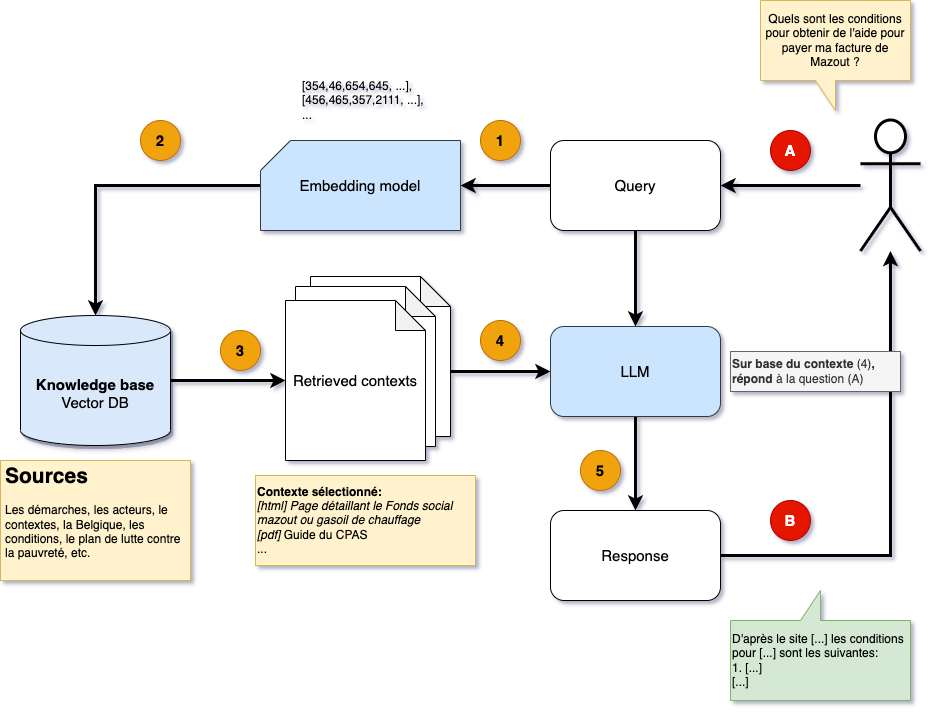

The diagram above was exported from draw.io. Its source (the exported page's mxGraphModel, read from the mxfile embedded in the PNG):
<mxGraphModel dx="1233" dy="1819" grid="1" gridSize="10" guides="1" tooltips="1" connect="1" arrows="1" fold="1" page="1" pageScale="1" pageWidth="1169" pageHeight="827" background="none" math="0" shadow="1">
  <root>
    <mxCell id="0" />
    <mxCell id="1" parent="0" />
    <mxCell id="mxtx66taC7y54SgZZu8U-18" style="edgeStyle=orthogonalEdgeStyle;rounded=0;orthogonalLoop=1;jettySize=auto;html=1;exitX=1;exitY=0.5;exitDx=0;exitDy=0;exitPerimeter=0;strokeWidth=3;" parent="1" source="mxtx66taC7y54SgZZu8U-1" target="mxtx66taC7y54SgZZu8U-10" edge="1">
      <mxGeometry relative="1" as="geometry" />
    </mxCell>
    <mxCell id="mxtx66taC7y54SgZZu8U-1" value="&lt;b&gt;Knowledge base&lt;/b&gt;&lt;br&gt;Vector DB" style="shape=cylinder3;whiteSpace=wrap;html=1;boundedLbl=1;backgroundOutline=1;size=15;fillColor=#dae8fc;strokeColor=#000000;strokeWidth=1;shadow=1;fontSize=15;fontStyle=0" parent="1" vertex="1">
      <mxGeometry x="180" y="245" width="150" height="130" as="geometry" />
    </mxCell>
    <mxCell id="mxtx66taC7y54SgZZu8U-21" style="edgeStyle=orthogonalEdgeStyle;rounded=0;orthogonalLoop=1;jettySize=auto;html=1;strokeWidth=3;" parent="1" source="mxtx66taC7y54SgZZu8U-2" target="mxtx66taC7y54SgZZu8U-1" edge="1">
      <mxGeometry relative="1" as="geometry" />
    </mxCell>
    <mxCell id="mxtx66taC7y54SgZZu8U-2" value="Embedding model" style="shape=card;whiteSpace=wrap;html=1;fillColor=#cce5ff;strokeColor=#36393d;fontSize=15;fontStyle=0" parent="1" vertex="1">
      <mxGeometry x="420" y="70" width="200" height="90" as="geometry" />
    </mxCell>
    <mxCell id="mxtx66taC7y54SgZZu8U-19" style="edgeStyle=orthogonalEdgeStyle;rounded=0;orthogonalLoop=1;jettySize=auto;html=1;strokeWidth=3;" parent="1" source="mxtx66taC7y54SgZZu8U-4" target="mxtx66taC7y54SgZZu8U-5" edge="1">
      <mxGeometry relative="1" as="geometry" />
    </mxCell>
    <mxCell id="mxtx66taC7y54SgZZu8U-20" style="edgeStyle=orthogonalEdgeStyle;rounded=0;orthogonalLoop=1;jettySize=auto;html=1;strokeWidth=3;" parent="1" source="mxtx66taC7y54SgZZu8U-4" target="mxtx66taC7y54SgZZu8U-2" edge="1">
      <mxGeometry relative="1" as="geometry" />
    </mxCell>
    <mxCell id="mxtx66taC7y54SgZZu8U-4" value="Query" style="rounded=1;whiteSpace=wrap;html=1;fontSize=15;" parent="1" vertex="1">
      <mxGeometry x="710" y="70" width="170" height="90" as="geometry" />
    </mxCell>
    <mxCell id="mxtx66taC7y54SgZZu8U-16" style="edgeStyle=orthogonalEdgeStyle;rounded=0;orthogonalLoop=1;jettySize=auto;html=1;exitX=0.5;exitY=1;exitDx=0;exitDy=0;strokeWidth=3;" parent="1" source="mxtx66taC7y54SgZZu8U-5" target="mxtx66taC7y54SgZZu8U-6" edge="1">
      <mxGeometry relative="1" as="geometry" />
    </mxCell>
    <mxCell id="mxtx66taC7y54SgZZu8U-5" value="LLM" style="rounded=1;whiteSpace=wrap;html=1;fillColor=#cce5ff;strokeColor=#36393d;fontSize=15;fontStyle=0" parent="1" vertex="1">
      <mxGeometry x="710" y="256" width="170" height="90" as="geometry" />
    </mxCell>
    <mxCell id="mxtx66taC7y54SgZZu8U-25" style="edgeStyle=orthogonalEdgeStyle;rounded=0;orthogonalLoop=1;jettySize=auto;html=1;strokeWidth=3;" parent="1" source="mxtx66taC7y54SgZZu8U-6" target="mxtx66taC7y54SgZZu8U-24" edge="1">
      <mxGeometry relative="1" as="geometry" />
    </mxCell>
    <mxCell id="mxtx66taC7y54SgZZu8U-6" value="Response" style="rounded=1;whiteSpace=wrap;html=1;fontSize=15;" parent="1" vertex="1">
      <mxGeometry x="710" y="440" width="170" height="90" as="geometry" />
    </mxCell>
    <mxCell id="mxtx66taC7y54SgZZu8U-17" style="edgeStyle=orthogonalEdgeStyle;rounded=0;orthogonalLoop=1;jettySize=auto;html=1;exitX=0;exitY=0;exitDx=140;exitDy=95;exitPerimeter=0;strokeWidth=3;" parent="1" source="mxtx66taC7y54SgZZu8U-8" target="mxtx66taC7y54SgZZu8U-5" edge="1">
      <mxGeometry relative="1" as="geometry" />
    </mxCell>
    <mxCell id="mxtx66taC7y54SgZZu8U-8" value="" style="shape=note;whiteSpace=wrap;html=1;backgroundOutline=1;darkOpacity=0.05;" parent="1" vertex="1">
      <mxGeometry x="470" y="206" width="140" height="160" as="geometry" />
    </mxCell>
    <mxCell id="mxtx66taC7y54SgZZu8U-9" value="" style="shape=note;whiteSpace=wrap;html=1;backgroundOutline=1;darkOpacity=0.05;" parent="1" vertex="1">
      <mxGeometry x="455" y="216" width="140" height="160" as="geometry" />
    </mxCell>
    <mxCell id="mxtx66taC7y54SgZZu8U-10" value="Retrieved contexts" style="shape=note;whiteSpace=wrap;html=1;backgroundOutline=1;darkOpacity=0.05;fontSize=15;" parent="1" vertex="1">
      <mxGeometry x="445" y="230" width="140" height="160" as="geometry" />
    </mxCell>
    <mxCell id="mxtx66taC7y54SgZZu8U-11" value="2" style="ellipse;whiteSpace=wrap;html=1;aspect=fixed;fillColor=#f0a30a;strokeColor=#BD7000;fontStyle=1;fontSize=15;fontColor=#000000;" parent="1" vertex="1">
      <mxGeometry x="300" y="50" width="40" height="40" as="geometry" />
    </mxCell>
    <mxCell id="mxtx66taC7y54SgZZu8U-12" value="1" style="ellipse;whiteSpace=wrap;html=1;aspect=fixed;fillColor=#f0a30a;strokeColor=#BD7000;fontStyle=1;fontSize=15;fontColor=#000000;" parent="1" vertex="1">
      <mxGeometry x="640" y="50" width="40" height="40" as="geometry" />
    </mxCell>
    <mxCell id="mxtx66taC7y54SgZZu8U-13" value="3" style="ellipse;whiteSpace=wrap;html=1;aspect=fixed;fillColor=#f0a30a;strokeColor=#BD7000;fontStyle=1;fontSize=15;fontColor=#000000;" parent="1" vertex="1">
      <mxGeometry x="380" y="260" width="40" height="40" as="geometry" />
    </mxCell>
    <mxCell id="mxtx66taC7y54SgZZu8U-14" value="4" style="ellipse;whiteSpace=wrap;html=1;aspect=fixed;fillColor=#f0a30a;strokeColor=#BD7000;fontStyle=1;fontSize=15;fontColor=#000000;" parent="1" vertex="1">
      <mxGeometry x="640" y="250" width="40" height="40" as="geometry" />
    </mxCell>
    <mxCell id="mxtx66taC7y54SgZZu8U-15" value="5" style="ellipse;whiteSpace=wrap;html=1;aspect=fixed;fillColor=#f0a30a;strokeColor=#BD7000;fontStyle=1;fontSize=15;fontColor=#000000;" parent="1" vertex="1">
      <mxGeometry x="740" y="380" width="40" height="40" as="geometry" />
    </mxCell>
    <mxCell id="mxtx66taC7y54SgZZu8U-22" value="&lt;h1 style=&quot;font-size: 21px;&quot;&gt;&lt;font style=&quot;font-size: 21px;&quot;&gt;Sources&lt;/font&gt;&lt;/h1&gt;&lt;p style=&quot;&quot;&gt;&lt;font style=&quot;font-size: 12px;&quot;&gt;Les démarches, les acteurs, le contextes, la Belgique, les conditions, le plan de lutte contre la pauvreté, etc.&lt;/font&gt;&lt;/p&gt;" style="text;html=1;strokeColor=#d6b656;fillColor=#fff2cc;spacing=5;spacingTop=-20;whiteSpace=wrap;overflow=hidden;rounded=0;" parent="1" vertex="1">
      <mxGeometry x="160" y="390" width="190" height="120" as="geometry" />
    </mxCell>
    <mxCell id="mxtx66taC7y54SgZZu8U-23" value="Quels sont les conditions pour obtenir de l'aide pour payer ma facture de Mazout ?" style="shape=callout;whiteSpace=wrap;html=1;perimeter=calloutPerimeter;flipH=1;fillColor=#fff2cc;strokeColor=#d6b656;" parent="1" vertex="1">
      <mxGeometry x="920" y="-70" width="150" height="110" as="geometry" />
    </mxCell>
    <mxCell id="mxtx66taC7y54SgZZu8U-31" style="edgeStyle=orthogonalEdgeStyle;rounded=0;orthogonalLoop=1;jettySize=auto;html=1;strokeWidth=3;" parent="1" source="mxtx66taC7y54SgZZu8U-24" target="mxtx66taC7y54SgZZu8U-4" edge="1">
      <mxGeometry relative="1" as="geometry" />
    </mxCell>
    <mxCell id="mxtx66taC7y54SgZZu8U-24" value="" style="shape=umlActor;verticalLabelPosition=bottom;verticalAlign=top;html=1;outlineConnect=0;strokeWidth=3;" parent="1" vertex="1">
      <mxGeometry x="1020" y="49.5" width="60" height="131" as="geometry" />
    </mxCell>
    <mxCell id="mxtx66taC7y54SgZZu8U-26" value="&lt;span style=&quot;background-color: initial;&quot;&gt;[354,46,654,645, ...],&lt;/span&gt;&lt;br&gt;[456,465,357,2111, ...],&lt;br&gt;..." style="text;html=1;align=left;verticalAlign=middle;resizable=0;points=[];autosize=1;strokeColor=none;fillColor=none;" parent="1" vertex="1">
      <mxGeometry x="460" width="150" height="60" as="geometry" />
    </mxCell>
    <mxCell id="mxtx66taC7y54SgZZu8U-28" value="&lt;b&gt;Contexte sélectionné:&lt;br&gt;&lt;/b&gt;&lt;span style=&quot;background-color: initial;&quot;&gt;&lt;i&gt;[html] Page détaillant le Fonds social &lt;br&gt;mazout ou gasoil de chauffage&lt;br&gt;[pdf]&lt;/i&gt; Guide du CPAS&lt;br&gt;...&lt;br&gt;&lt;/span&gt;" style="text;html=1;align=left;verticalAlign=middle;resizable=0;points=[];autosize=1;strokeColor=#d6b656;fillColor=#fff2cc;" parent="1" vertex="1">
      <mxGeometry x="415" y="405" width="220" height="90" as="geometry" />
    </mxCell>
    <mxCell id="mxtx66taC7y54SgZZu8U-29" value="A" style="ellipse;whiteSpace=wrap;html=1;aspect=fixed;fillColor=#e51400;strokeColor=#B20000;fontStyle=1;fontSize=15;fontColor=#ffffff;" parent="1" vertex="1">
      <mxGeometry x="930" y="60" width="40" height="40" as="geometry" />
    </mxCell>
    <mxCell id="mxtx66taC7y54SgZZu8U-30" value="B" style="ellipse;whiteSpace=wrap;html=1;aspect=fixed;fillColor=#e51400;strokeColor=#B20000;fontStyle=1;fontSize=15;fontColor=#ffffff;" parent="1" vertex="1">
      <mxGeometry x="930" y="430" width="40" height="40" as="geometry" />
    </mxCell>
    <mxCell id="mxtx66taC7y54SgZZu8U-32" value="&lt;span style=&quot;background-color: initial;&quot;&gt;&lt;b&gt;Sur base du contexte &lt;/b&gt;(4)&lt;b&gt;, &lt;br&gt;répond&amp;nbsp;&lt;/b&gt;à la question (A)&lt;br&gt;&lt;/span&gt;" style="text;html=1;align=left;verticalAlign=middle;resizable=0;points=[];autosize=1;strokeColor=#666666;fillColor=#f5f5f5;fontColor=#333333;" parent="1" vertex="1">
      <mxGeometry x="890" y="281" width="170" height="40" as="geometry" />
    </mxCell>
    <mxCell id="mxtx66taC7y54SgZZu8U-33" value="D'après le site [...]&amp;nbsp;les conditions pour [...]&amp;nbsp;sont les suivantes:&lt;br&gt;1. [...]&lt;br&gt;[...]" style="shape=callout;whiteSpace=wrap;html=1;perimeter=calloutPerimeter;flipH=1;fillColor=#d5e8d4;strokeColor=#82b366;flipV=1;align=left;" parent="1" vertex="1">
      <mxGeometry x="890" y="520" width="180" height="110" as="geometry" />
    </mxCell>
  </root>
</mxGraphModel>